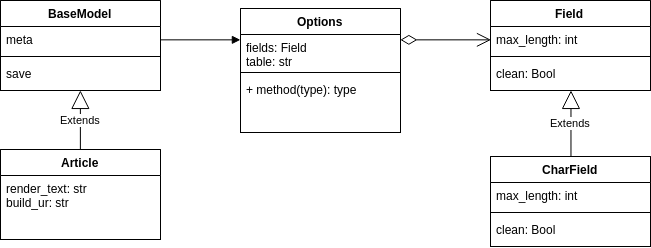

The diagram above was exported from draw.io. Its source (the exported page's mxGraphModel, read from the mxfile embedded in the PNG):
<mxGraphModel dx="1026" dy="425" grid="1" gridSize="10" guides="1" tooltips="1" connect="1" arrows="1" fold="1" page="1" pageScale="1" pageWidth="850" pageHeight="1100" background="#ffffff" math="0" shadow="0">
  <root>
    <mxCell id="0" />
    <mxCell id="1" parent="0" />
    <mxCell id="2" value="CharField" style="swimlane;html=1;fontStyle=1;align=center;verticalAlign=top;childLayout=stackLayout;horizontal=1;startSize=26;horizontalStack=0;resizeParent=1;resizeLast=0;collapsible=1;marginBottom=0;swimlaneFillColor=#ffffff;" vertex="1" parent="1">
      <mxGeometry x="570" y="194" width="160" height="90" as="geometry" />
    </mxCell>
    <mxCell id="3" value="max_length: int" style="text;html=1;strokeColor=none;fillColor=none;align=left;verticalAlign=top;spacingLeft=4;spacingRight=4;whiteSpace=wrap;overflow=hidden;rotatable=0;points=[[0,0.5],[1,0.5]];portConstraint=eastwest;" vertex="1" parent="2">
      <mxGeometry y="26" width="160" height="26" as="geometry" />
    </mxCell>
    <mxCell id="4" value="" style="line;html=1;strokeWidth=1;fillColor=none;align=left;verticalAlign=middle;spacingTop=-1;spacingLeft=3;spacingRight=3;rotatable=0;labelPosition=right;points=[];portConstraint=eastwest;" vertex="1" parent="2">
      <mxGeometry y="52" width="160" height="8" as="geometry" />
    </mxCell>
    <mxCell id="5" value="clean: Bool" style="text;html=1;strokeColor=none;fillColor=none;align=left;verticalAlign=top;spacingLeft=4;spacingRight=4;whiteSpace=wrap;overflow=hidden;rotatable=0;points=[[0,0.5],[1,0.5]];portConstraint=eastwest;" vertex="1" parent="2">
      <mxGeometry y="60" width="160" height="26" as="geometry" />
    </mxCell>
    <mxCell id="6" value="Extends" style="endArrow=block;endSize=16;endFill=0;html=1;exitX=0.5;exitY=0;entryX=0.5;entryY=1;" edge="1" parent="1" source="2" target="7">
      <mxGeometry width="160" relative="1" as="geometry">
        <mxPoint x="330" y="170" as="sourcePoint" />
        <mxPoint x="490" y="170" as="targetPoint" />
      </mxGeometry>
    </mxCell>
    <mxCell id="7" value="Field" style="swimlane;html=1;fontStyle=1;align=center;verticalAlign=top;childLayout=stackLayout;horizontal=1;startSize=26;horizontalStack=0;resizeParent=1;resizeLast=0;collapsible=1;marginBottom=0;swimlaneFillColor=#ffffff;" vertex="1" parent="1">
      <mxGeometry x="570" y="38" width="160" height="90" as="geometry" />
    </mxCell>
    <mxCell id="8" value="max_length: int" style="text;html=1;strokeColor=none;fillColor=none;align=left;verticalAlign=top;spacingLeft=4;spacingRight=4;whiteSpace=wrap;overflow=hidden;rotatable=0;points=[[0,0.5],[1,0.5]];portConstraint=eastwest;" vertex="1" parent="7">
      <mxGeometry y="26" width="160" height="26" as="geometry" />
    </mxCell>
    <mxCell id="9" value="" style="line;html=1;strokeWidth=1;fillColor=none;align=left;verticalAlign=middle;spacingTop=-1;spacingLeft=3;spacingRight=3;rotatable=0;labelPosition=right;points=[];portConstraint=eastwest;" vertex="1" parent="7">
      <mxGeometry y="52" width="160" height="8" as="geometry" />
    </mxCell>
    <mxCell id="10" value="clean: Bool" style="text;html=1;strokeColor=none;fillColor=none;align=left;verticalAlign=top;spacingLeft=4;spacingRight=4;whiteSpace=wrap;overflow=hidden;rotatable=0;points=[[0,0.5],[1,0.5]];portConstraint=eastwest;" vertex="1" parent="7">
      <mxGeometry y="60" width="160" height="26" as="geometry" />
    </mxCell>
    <mxCell id="23" value="Article" style="swimlane;html=1;fontStyle=1;align=center;verticalAlign=top;childLayout=stackLayout;horizontal=1;startSize=26;horizontalStack=0;resizeParent=1;resizeLast=0;collapsible=1;marginBottom=0;swimlaneFillColor=#ffffff;" vertex="1" parent="1">
      <mxGeometry x="80" y="187" width="160" height="90" as="geometry" />
    </mxCell>
    <mxCell id="26" value="render_text: str&lt;div&gt;build_ur: str&lt;/div&gt;" style="text;html=1;strokeColor=none;fillColor=none;align=left;verticalAlign=top;spacingLeft=4;spacingRight=4;whiteSpace=wrap;overflow=hidden;rotatable=0;points=[[0,0.5],[1,0.5]];portConstraint=eastwest;" vertex="1" parent="23">
      <mxGeometry y="26" width="160" height="36" as="geometry" />
    </mxCell>
    <mxCell id="31" value="BaseModel" style="swimlane;html=1;fontStyle=1;align=center;verticalAlign=top;childLayout=stackLayout;horizontal=1;startSize=26;horizontalStack=0;resizeParent=1;resizeLast=0;collapsible=1;marginBottom=0;swimlaneFillColor=#ffffff;" vertex="1" parent="1">
      <mxGeometry x="80" y="38" width="160" height="90" as="geometry" />
    </mxCell>
    <mxCell id="32" value="meta" style="text;html=1;strokeColor=none;fillColor=none;align=left;verticalAlign=top;spacingLeft=4;spacingRight=4;whiteSpace=wrap;overflow=hidden;rotatable=0;points=[[0,0.5],[1,0.5]];portConstraint=eastwest;" vertex="1" parent="31">
      <mxGeometry y="26" width="160" height="26" as="geometry" />
    </mxCell>
    <mxCell id="33" value="" style="line;html=1;strokeWidth=1;fillColor=none;align=left;verticalAlign=middle;spacingTop=-1;spacingLeft=3;spacingRight=3;rotatable=0;labelPosition=right;points=[];portConstraint=eastwest;" vertex="1" parent="31">
      <mxGeometry y="52" width="160" height="8" as="geometry" />
    </mxCell>
    <mxCell id="34" value="save" style="text;html=1;strokeColor=none;fillColor=none;align=left;verticalAlign=top;spacingLeft=4;spacingRight=4;whiteSpace=wrap;overflow=hidden;rotatable=0;points=[[0,0.5],[1,0.5]];portConstraint=eastwest;" vertex="1" parent="31">
      <mxGeometry y="60" width="160" height="20" as="geometry" />
    </mxCell>
    <mxCell id="35" value="Options" style="swimlane;html=1;fontStyle=1;align=center;verticalAlign=top;childLayout=stackLayout;horizontal=1;startSize=26;horizontalStack=0;resizeParent=1;resizeLast=0;collapsible=1;marginBottom=0;swimlaneFillColor=#ffffff;" vertex="1" parent="1">
      <mxGeometry x="320" y="46" width="160" height="124" as="geometry" />
    </mxCell>
    <mxCell id="36" value="fields: Field&lt;div&gt;table: str&lt;/div&gt;" style="text;html=1;strokeColor=none;fillColor=none;align=left;verticalAlign=top;spacingLeft=4;spacingRight=4;whiteSpace=wrap;overflow=hidden;rotatable=0;points=[[0,0.5],[1,0.5]];portConstraint=eastwest;" vertex="1" parent="35">
      <mxGeometry y="26" width="160" height="34" as="geometry" />
    </mxCell>
    <mxCell id="37" value="" style="line;html=1;strokeWidth=1;fillColor=none;align=left;verticalAlign=middle;spacingTop=-1;spacingLeft=3;spacingRight=3;rotatable=0;labelPosition=right;points=[];portConstraint=eastwest;" vertex="1" parent="35">
      <mxGeometry y="60" width="160" height="8" as="geometry" />
    </mxCell>
    <mxCell id="38" value="+ method(type): type" style="text;html=1;strokeColor=none;fillColor=none;align=left;verticalAlign=top;spacingLeft=4;spacingRight=4;whiteSpace=wrap;overflow=hidden;rotatable=0;points=[[0,0.5],[1,0.5]];portConstraint=eastwest;" vertex="1" parent="35">
      <mxGeometry y="68" width="160" height="26" as="geometry" />
    </mxCell>
    <mxCell id="39" value="Extends" style="endArrow=block;endSize=16;endFill=0;html=1;exitX=0.5;exitY=0;entryX=0.5;entryY=1;" edge="1" parent="1" source="23" target="31">
      <mxGeometry x="280" y="143" width="160" as="geometry">
        <mxPoint x="280" y="220" as="sourcePoint" />
        <mxPoint x="290" y="180" as="targetPoint" />
      </mxGeometry>
    </mxCell>
    <mxCell id="42" value="" style="endArrow=open;html=1;endSize=12;startArrow=diamondThin;startSize=14;startFill=0;align=left;verticalAlign=bottom;exitX=1;exitY=0.25;entryX=0;entryY=0.5;" edge="1" parent="1" source="35" target="8">
      <mxGeometry x="0.2048" y="27" relative="1" as="geometry">
        <mxPoint x="480" y="77" as="sourcePoint" />
        <mxPoint x="640" y="77" as="targetPoint" />
        <mxPoint x="-27" y="-27" as="offset" />
      </mxGeometry>
    </mxCell>
    <mxCell id="43" value="" style="endArrow=block;endFill=1;html=1;align=left;verticalAlign=top;exitX=1;exitY=0.5;entryX=0;entryY=0.25;" edge="1" parent="1" source="32" target="35">
      <mxGeometry x="-0.875" y="-5" relative="1" as="geometry">
        <mxPoint x="290" y="110" as="sourcePoint" />
        <mxPoint x="400" y="85" as="targetPoint" />
        <mxPoint as="offset" />
      </mxGeometry>
    </mxCell>
    <mxCell id="44" value="" style="resizable=0;html=1;align=left;verticalAlign=bottom;labelBackgroundColor=#ffffff;fontSize=10;" connectable="0" vertex="1" parent="43">
      <mxGeometry x="-1" relative="1" as="geometry" />
    </mxCell>
  </root>
</mxGraphModel>